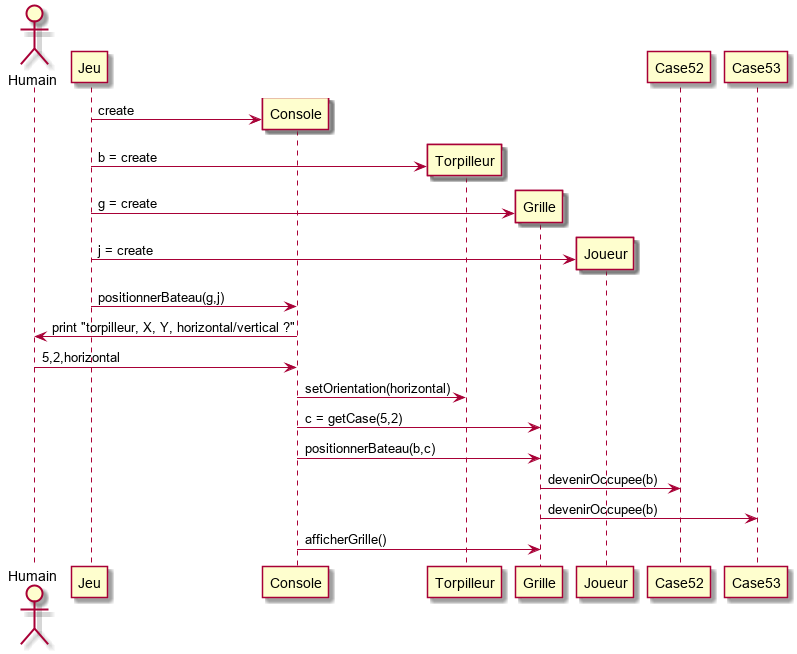

The diagram above was rendered by PlantUML. Its source (embedded in the PNG):
@startuml
actor Humain
Jeu -> Console ** : create
Jeu -> Torpilleur ** : b = create
Jeu -> Grille ** : g = create
Jeu -> Joueur ** : j = create
Jeu -> Console: positionnerBateau(g,j)
Console -> Humain : print "torpilleur, X, Y, horizontal/vertical ?"
Humain -> Console: 5,2,horizontal
Console -> Torpilleur: setOrientation(horizontal)
Console -> Grille: c = getCase(5,2)
Console -> Grille: positionnerBateau(b,c)
Grille -> Case52: devenirOccupee(b)
Grille -> Case53: devenirOccupee(b)
Console -> Grille: afficherGrille()
@enduml